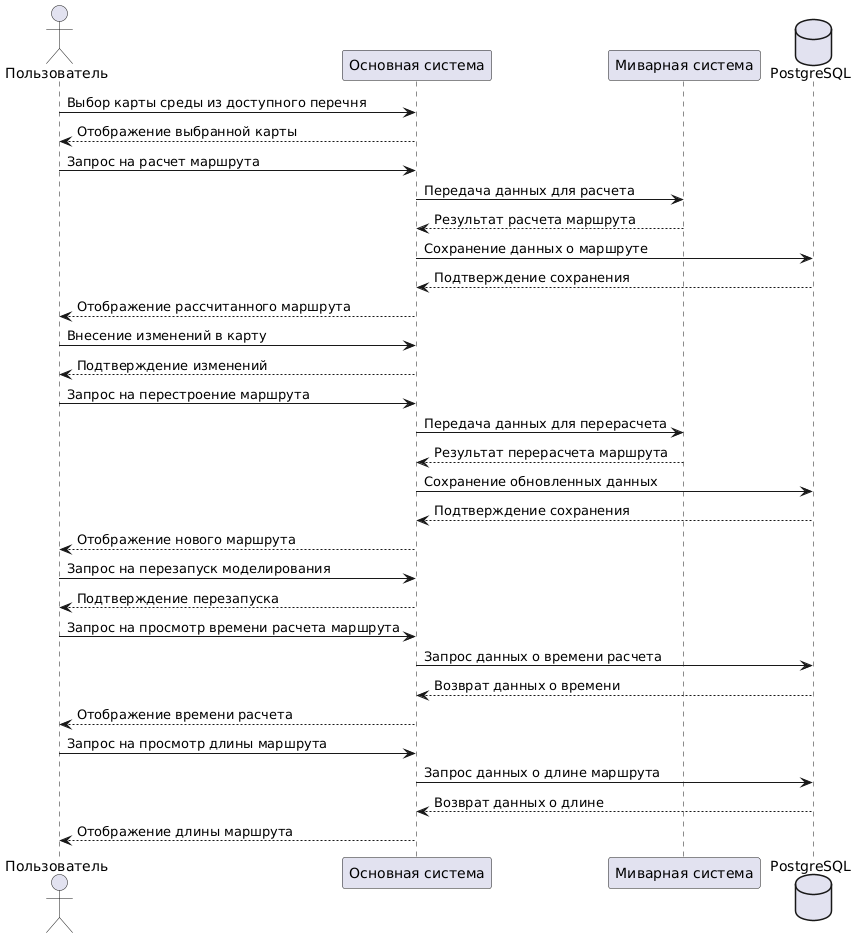

The diagram above was rendered by PlantUML. Its source (embedded in the PNG):
@startuml
actor Пользователь
participant "Основная система" as MainSystem
participant "Миварная система" as RouteService
database "PostgreSQL" as PostgreSQL

Пользователь -> MainSystem: Выбор карты среды из доступного перечня
MainSystem --> Пользователь: Отображение выбранной карты

Пользователь -> MainSystem: Запрос на расчет маршрута
MainSystem -> RouteService: Передача данных для расчета
RouteService --> MainSystem: Результат расчета маршрута
MainSystem -> PostgreSQL: Сохранение данных о маршруте
PostgreSQL --> MainSystem: Подтверждение сохранения
MainSystem --> Пользователь: Отображение рассчитанного маршрута

Пользователь -> MainSystem: Внесение изменений в карту
MainSystem --> Пользователь: Подтверждение изменений

Пользователь -> MainSystem: Запрос на перестроение маршрута
MainSystem -> RouteService: Передача данных для перерасчета
RouteService --> MainSystem: Результат перерасчета маршрута
MainSystem -> PostgreSQL: Сохранение обновленных данных
PostgreSQL --> MainSystem: Подтверждение сохранения
MainSystem --> Пользователь: Отображение нового маршрута

Пользователь -> MainSystem: Запрос на перезапуск моделирования
MainSystem --> Пользователь: Подтверждение перезапуска

Пользователь -> MainSystem: Запрос на просмотр времени расчета маршрута
MainSystem -> PostgreSQL: Запрос данных о времени расчета
PostgreSQL --> MainSystem: Возврат данных о времени
MainSystem --> Пользователь: Отображение времени расчета

Пользователь -> MainSystem: Запрос на просмотр длины маршрута
MainSystem -> PostgreSQL: Запрос данных о длине маршрута
PostgreSQL --> MainSystem: Возврат данных о длине
MainSystem --> Пользователь: Отображение длины маршрута
@enduml